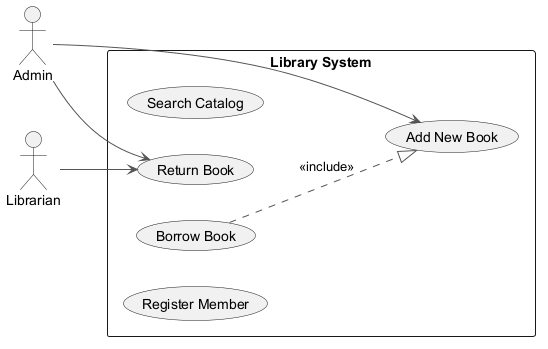

The diagram above was rendered by PlantUML. Its source (embedded in the PNG):
@startuml
skinparam backgroundColor #FFFFFF
skinparam classBackgroundColor #F3E5F5
skinparam classBorderColor #6A1B9A
skinparam ArrowColor #555555
left to right direction
actor "Admin" as Admin
actor "Librarian" as Librarian
rectangle "Library System" {
  usecase "Search Catalog" as UC_SearchCatalog
  usecase "Add New Book" as UC_AddNewBook
  usecase "Return Book" as UC_ReturnBook
  usecase "Borrow Book" as UC_BorrowBook
  usecase "Register Member" as UC_RegisterMember
}
Admin --> UC_AddNewBook
Admin --> UC_ReturnBook
Librarian --> UC_ReturnBook
UC_BorrowBook ..|> UC_AddNewBook : <<include>>
@enduml